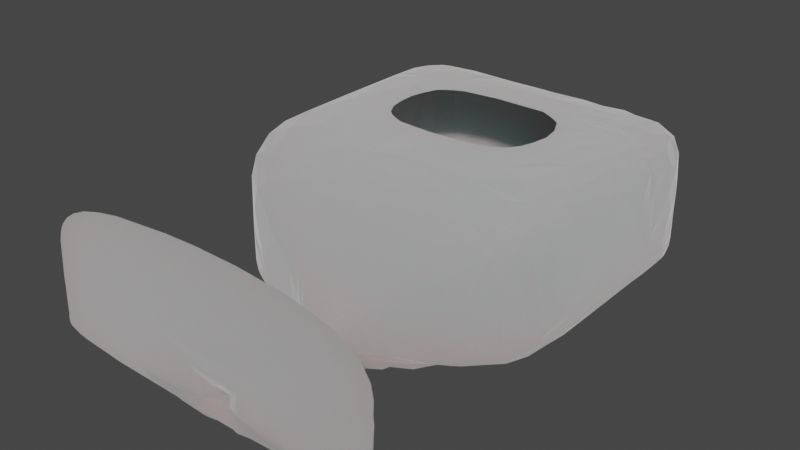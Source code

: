 # Source: dragon_cave.blend  (saved by Blender 3.6.11; exported with 4.5.12 LTS)
import bpy
from mathutils import Matrix  # noqa: F401  (used for matrix-valued properties, if any)

bpy.ops.wm.read_factory_settings(use_empty=True)
scene = bpy.context.scene
scene.name = 'Scene'

# ---- collections
col_collection = bpy.data.collections.new('Collection'); scene.collection.children.link(col_collection)

# ---- materials (node trees are filled in below, after node groups)
mat_material = bpy.data.materials.new('Material')
mat_material.alpha_threshold = 0.0
mat_material.use_transparent_shadow = False
mat_material.roughness = 0.5
mat_material.line_color = (0.0, 0.0, 0.0, 1.0)

# ---- node groups
ng_geometry_nodes = bpy.data.node_groups.new('Geometry Nodes', 'GeometryNodeTree')
_s = ng_geometry_nodes.interface.new_socket(name='Geometry', in_out='OUTPUT', socket_type='NodeSocketGeometry')
_s = ng_geometry_nodes.interface.new_socket(name='Geometry', in_out='INPUT', socket_type='NodeSocketGeometry')
ng_geometry_nodes.is_modifier = True
_N = ng_geometry_nodes.nodes; _L = ng_geometry_nodes.links
n0 = _N.new('NodeGroupOutput'); n0.name = 'Group Output'; n0.location = (200, 0)
n1 = _N.new('NodeGroupInput'); n1.name = 'Group Input'; n1.location = (-765, 65)
n2 = _N.new('GeometryNodeSetPosition'); n2.name = 'Set Position'; n2.location = (-202, 142)
n3 = _N.new('ShaderNodeCombineXYZ'); n3.name = 'Combine XYZ'; n3.location = (-515, -61)
n4 = _N.new('ShaderNodeTexNoise'); n4.name = 'Noise Texture'; n4.location = (-1126, -77)
n4.inputs[2].default_value = 13.5
_L.new(n2.outputs[0], n0.inputs[0])
_L.new(n1.outputs[0], n2.inputs[0])
_L.new(n3.outputs[0], n2.inputs[3])
_L.new(n4.outputs[1], n3.inputs[0])
_L.new(n4.outputs[1], n3.inputs[2])
n0.is_active_output = True

# ---- material node trees
mat_material.use_nodes = True; mat_material.node_tree.nodes.clear()
_N = mat_material.node_tree.nodes; _L = mat_material.node_tree.links
n0 = _N.new('ShaderNodeOutputMaterial'); n0.name = 'Material Output'; n0.location = (300, 300)
n1 = _N.new('ShaderNodeBsdfPrincipled'); n1.name = 'Principled BSDF'; n1.location = (10, 300)
n1.distribution = 'GGX'
n1.subsurface_method = 'RANDOM_WALK_SKIN'
n1.inputs[2].default_value = 1.0
n1.inputs[3].default_value = 314.4
n1.inputs[8].default_value = 1.0
n1.inputs[9].default_value = (5.0, 44.9, 45.2)
n1.inputs[10].default_value = 1.0
n1.inputs[12].default_value = 0.7172
n1.inputs[13].default_value = 0.0
n1.inputs[14].default_value = (0.9, 0.9, 0.9, 1.0)
n1.inputs[15].default_value = 1.0
n1.inputs[16].default_value = 0.4897
n1.inputs[18].default_value = 0.8552
n1.inputs[19].default_value = 0.25
n1.inputs[20].default_value = 1.0
n1.inputs[24].default_value = 0.2
n1.inputs[27].default_value = (0.0, 0.0, 0.0, 1.0)
_L.new(n1.outputs[0], n0.inputs[0])
n0.is_active_output = True

# ---- world
world_world = bpy.data.worlds.new('World'); scene.world = world_world
world_world.use_nodes = True; world_world.node_tree.nodes.clear()
_N = world_world.node_tree.nodes; _L = world_world.node_tree.links
n0 = _N.new('ShaderNodeOutputWorld'); n0.name = 'World Output'; n0.location = (300, 300)
n1 = _N.new('ShaderNodeBackground'); n1.name = 'Background'; n1.location = (10, 300)
n1.inputs[0].default_value = (0.05088, 0.05088, 0.05088, 1.0)
_L.new(n1.outputs[0], n0.inputs[0])
n0.is_active_output = True
world_world.color = (0.05088, 0.05088, 0.05088)
world_world.use_sun_shadow = False
world_world.sun_shadow_jitter_overblur = 0.0

# ---- meshes
me_cube = bpy.data.meshes.new('Cube')
me_cube.from_pydata([(1.022, 1.0, 1.0), (1.0, 1.0, -1.0), (2.906, -1.0, 3.186), (3.006, -1.0, -0.9335), (-1.0, 1.0, 1.0), (-1.0, 1.0, -1.0), (-2.973, -1.0, 3.186), (-2.973, -1.0, -0.9335), (1.0, 8.0, -1.0), (-1.0, 8.0, -1.0), (1.0, 8.0, 1.0), (-1.0, 8.0, 1.0), (1.536, 16.63, -1.536), (-1.536, 16.63, -1.536), (1.536, 16.63, 1.536), (-1.536, 16.63, 1.536), (2.924, 19.47, -0.9888), (-2.924, 19.47, -0.9888), (2.924, 19.47, 2.924), (-2.924, 19.47, 2.924), (5.93, 22.26, -0.9718), (-5.93, 22.26, -0.9718), (5.93, 22.26, 5.93), (-5.93, 22.26, 5.93), (11.25, 24.8, -0.9807), (-11.25, 24.8, -0.9807), (11.25, 24.8, 9.028), (-11.25, 24.8, 9.028), (31.03, 30.74, -0.9807), (-31.03, 30.74, -0.9807), (31.03, 30.74, 26.62), (-31.03, 30.74, 26.62), (31.03, 71.15, -0.9807), (-31.03, 71.15, -0.9807), (31.03, 71.15, 26.62), (-31.03, 71.15, 26.62), (31.03, 71.15, -0.9807), (-31.03, 71.15, -0.9807), (31.03, 71.15, 26.62), (-31.03, 71.15, 26.62), (31.03, 88.24, -0.9807), (-31.03, 88.24, -0.9807), (31.03, 88.24, 26.62), (-31.03, 88.24, 26.62), (31.03, 50.94, 26.62), (-31.03, 50.94, 26.62), (31.03, 50.94, -0.9807), (-31.03, 50.94, -0.9807), (0.0, 1.0, -1.0), (0.0, 8.0, -1.0), (0.0, 8.0, 1.0), (0.0, 16.63, -1.536), (0.0, 16.63, 1.536), (0.0, 19.47, -0.9888), (0.0, 19.47, 2.924), (0.0, 22.26, -0.9718), (0.0, 22.26, 5.93), (0.0, 24.8, -0.9807), (0.0, 24.8, 9.028), (0.0, 30.74, -0.9807), (0.0, 30.74, 26.62), (0.0, 71.15, -0.9807), (0.0, 71.15, 26.62), (0.0, 71.15, -0.9807), (0.0, 71.15, 26.62), (0.0, 88.24, -0.9807), (0.0, 88.24, 26.62), (0.0, 50.94, -0.9807), (0.0, 50.94, 26.62), (0.5, 8.0, 1.0), (0.7679, 16.63, 1.536), (1.462, 19.47, 2.924), (2.965, 22.26, 5.93), (5.627, 24.8, 9.028), (15.51, 30.74, 26.62), (15.51, 71.15, 26.62), (15.51, 71.15, 26.62), (15.51, 88.24, 26.62), (15.51, 50.94, -0.9807), (0.5, 1.0, -1.0), (0.5, 8.0, -1.0), (0.7679, 16.63, -1.536), (1.462, 19.47, -0.9888), (2.965, 22.26, -0.9718), (5.627, 24.8, -0.9807), (15.51, 30.74, -0.9807), (15.51, 71.15, -0.9807), (15.51, 71.15, -0.9807), (15.51, 88.24, -0.9807), (15.51, 50.94, 26.62), (-0.5, 1.0, -1.0), (-0.5, 8.0, -1.0), (-0.7679, 16.63, -1.536), (-1.462, 19.47, -0.9888), (-2.965, 22.26, -0.9718), (-5.627, 24.8, -0.9807), (-15.51, 30.74, -0.9807), (-15.51, 71.15, -0.9807), (-15.51, 71.15, -0.9807), (-15.51, 88.24, -0.9807), (-15.51, 50.94, 26.62), (-0.5, 8.0, 1.0), (-0.7679, 16.63, 1.536), (-1.462, 19.47, 2.924), (-2.965, 22.26, 5.93), (-5.627, 24.8, 9.028), (-15.51, 30.74, 26.62), (-15.51, 71.15, 26.62), (-15.51, 71.15, 26.62), (-15.51, 88.24, 26.62), (-15.51, 50.94, -0.9807), (-36.01, -0.8801, -3.079), (-33.96, -0.8801, 26.43), (31.7, -0.8801, 26.43), (30.47, -0.8801, -3.079), (1.011, 1.0, 0.0), (-2.973, -1.0, 1.126), (2.956, -1.0, 1.126), (-1.0, 1.0, 0.0), (1.0, 8.0, 0.0), (-1.0, 8.0, 0.0), (1.536, 16.63, 0.0), (-1.536, 16.63, 0.0), (2.924, 19.47, 0.9674), (-2.924, 19.47, 0.9674), (5.93, 22.26, 2.479), (-5.93, 22.26, 2.479), (11.25, 24.8, 4.024), (-11.25, 24.8, 4.024), (31.03, 30.74, 12.82), (-31.03, 30.74, 12.82), (31.03, 71.15, 12.82), (-31.03, 71.15, 12.82), (31.03, 71.15, 12.82), (-31.03, 71.15, 12.82), (31.03, 88.24, 12.82), (-31.03, 88.24, 12.82), (-31.03, 50.94, 12.82), (31.03, 50.94, 12.82), (0.0, 88.24, 12.82), (15.51, 88.24, 12.82), (-15.51, 88.24, 12.82), (-34.98, -0.8801, 11.68), (31.08, -0.8801, 11.68), (1.005, 1.0, -3.906), (2.981, -1.0, -3.31), (-1.0, 1.0, -3.906), (1.0, 8.0, -3.906), (-1.0, 8.0, -3.906), (1.536, 16.63, -4.174), (-1.536, 16.63, -4.174), (2.924, 19.47, -3.417), (-2.924, 19.47, -3.417), (5.93, 22.26, -2.652), (-5.93, 22.26, -2.652), (11.25, 24.8, -1.885), (-11.25, 24.8, -1.885), (31.03, 30.74, 2.512), (-31.03, 30.74, 2.512), (31.03, 71.15, 2.512), (-31.03, 71.15, 2.512), (31.03, 71.15, 2.512), (-31.03, 71.15, 2.512), (31.03, 88.24, 2.512), (-31.03, 88.24, 2.512), (-31.03, 50.94, 2.512), (0.0, 88.24, 2.512), (15.51, 88.24, 2.512), (-15.51, 88.24, 2.512), (30.77, -0.8801, 0.8928), (-2.973, -1.0, -3.31), (31.03, 50.94, 2.512), (-35.5, -0.8801, 0.8928), (-2.973, -1.0, -5.245), (31.03, 50.94, 3.512), (-35.24, -0.8801, 2.132), (1.008, 1.0, -6.106), (2.969, -1.0, -5.245), (-1.0, 1.0, -6.106), (1.0, 8.0, -6.106), (-1.0, 8.0, -6.106), (1.536, 16.63, -6.24), (-1.536, 16.63, -6.24), (2.924, 19.47, -5.378), (-2.924, 19.47, -5.378), (5.93, 22.26, -4.24), (-5.93, 22.26, -4.24), (11.25, 24.8, -3.083), (-11.25, 24.8, -3.083), (31.03, 30.74, 3.512), (-31.03, 30.74, 3.512), (31.03, 71.15, 3.512), (-31.03, 71.15, 3.512), (31.03, 71.15, 3.512), (-31.03, 71.15, 3.512), (31.03, 88.24, 3.512), (-31.03, 88.24, 3.512), (-31.03, 50.94, 3.512), (0.0, 88.24, 3.512), (15.51, 88.24, 3.512), (-15.51, 88.24, 3.512), (30.93, -0.8801, 2.132)], [], [(116, 118, 4, 6), (79, 3, 1), (115, 117, 2, 0), (118, 120, 11, 4), (120, 122, 15, 11), (90, 91, 9, 5), (0, 69, 10), (144, 147, 8, 1), (70, 71, 18, 14), (91, 92, 13, 9), (69, 70, 14, 10), (147, 149, 12, 8), (124, 126, 23, 19), (149, 151, 16, 12), (122, 124, 19, 15), (92, 93, 17, 13), (72, 73, 26, 22), (93, 94, 21, 17), (71, 72, 22, 18), (151, 153, 20, 16), (128, 130, 31, 27), (153, 155, 24, 20), (126, 128, 27, 23), (94, 95, 25, 21), (89, 75, 34, 44), (95, 96, 29, 25), (73, 74, 30, 26), (155, 157, 28, 24), (132, 134, 39, 35), (171, 159, 32, 46), (137, 132, 35, 45), (110, 97, 33, 47), (98, 99, 41, 37), (97, 98, 37, 33), (75, 76, 38, 34), (159, 161, 36, 32), (140, 135, 42, 77), (76, 77, 42, 38), (161, 163, 40, 36), (134, 136, 43, 39), (96, 110, 47, 29), (130, 137, 45, 31), (157, 171, 46, 28), (74, 89, 44, 30), (106, 100, 68, 60), (85, 78, 67, 59), (108, 109, 66, 64), (141, 139, 66, 109), (107, 108, 64, 62), (86, 87, 63, 61), (87, 88, 65, 63), (78, 86, 61, 67), (105, 106, 60, 58), (84, 85, 59, 57), (83, 84, 57, 55), (103, 104, 56, 54), (82, 83, 55, 53), (104, 105, 58, 56), (81, 82, 53, 51), (101, 102, 52, 50), (80, 81, 51, 49), (102, 103, 54, 52), (4, 101, 50, 0), (79, 80, 49, 48), (90, 7, 3, 48), (1, 8, 80, 79), (8, 12, 81, 80), (12, 16, 82, 81), (16, 20, 83, 82), (20, 24, 84, 83), (24, 28, 85, 84), (46, 32, 86, 78), (36, 40, 88, 87), (32, 36, 87, 86), (28, 46, 78, 85), (60, 68, 89, 74), (64, 66, 77, 76), (139, 140, 77, 66), (62, 64, 76, 75), (58, 60, 74, 73), (54, 56, 72, 71), (56, 58, 73, 72), (50, 52, 70, 69), (52, 54, 71, 70), (0, 50, 69), (48, 3, 79), (5, 7, 90), (4, 11, 101), (15, 19, 103, 102), (11, 15, 102, 101), (23, 27, 105, 104), (19, 23, 104, 103), (45, 35, 107, 100), (27, 31, 106, 105), (35, 39, 108, 107), (136, 141, 109, 43), (39, 43, 109, 108), (31, 45, 100, 106), (59, 67, 110, 96), (61, 63, 98, 97), (63, 65, 99, 98), (67, 61, 97, 110), (57, 59, 96, 95), (55, 57, 95, 94), (53, 55, 94, 93), (51, 53, 93, 92), (49, 51, 92, 91), (48, 49, 91, 90), (7, 111, 114, 3), (0, 2, 6, 4), (170, 172, 111, 7), (2, 113, 112, 6), (117, 143, 113, 2), (177, 201, 143, 117), (6, 112, 142, 116), (196, 200, 141, 136), (198, 199, 140, 139), (200, 198, 139, 141), (30, 44, 138, 129), (190, 197, 137, 130), (194, 196, 136, 134), (38, 42, 135, 133), (199, 195, 135, 140), (34, 38, 133, 131), (197, 192, 132, 137), (44, 34, 131, 138), (192, 194, 134, 132), (26, 30, 129, 127), (186, 188, 128, 126), (22, 26, 127, 125), (188, 190, 130, 128), (18, 22, 125, 123), (182, 184, 124, 122), (14, 18, 123, 121), (184, 186, 126, 124), (10, 14, 121, 119), (0, 10, 119, 115), (180, 182, 122, 120), (178, 180, 120, 118), (176, 177, 117, 115), (173, 178, 118, 116), (7, 5, 146, 170), (1, 3, 145, 144), (5, 9, 148, 146), (9, 13, 150, 148), (17, 21, 154, 152), (13, 17, 152, 150), (25, 29, 158, 156), (21, 25, 156, 154), (33, 37, 162, 160), (47, 33, 160, 165), (88, 40, 163, 167), (37, 41, 164, 162), (29, 47, 165, 158), (99, 65, 166, 168), (65, 88, 167, 166), (41, 99, 168, 164), (3, 114, 169, 145), (173, 175, 172, 170), (189, 174, 171, 157), (193, 195, 163, 161), (191, 193, 161, 159), (174, 191, 159, 171), (187, 189, 157, 155), (185, 187, 155, 153), (183, 185, 153, 151), (181, 183, 151, 149), (179, 181, 149, 147), (176, 179, 147, 144), (115, 119, 179, 176), (119, 121, 181, 179), (121, 123, 183, 181), (123, 125, 185, 183), (125, 127, 187, 185), (127, 129, 189, 187), (138, 131, 191, 174), (131, 133, 193, 191), (133, 135, 195, 193), (129, 138, 174, 189), (116, 142, 175, 173), (170, 146, 178, 173), (144, 145, 177, 176), (146, 148, 180, 178), (148, 150, 182, 180), (152, 154, 186, 184), (150, 152, 184, 182), (156, 158, 190, 188), (154, 156, 188, 186), (160, 162, 194, 192), (165, 160, 192, 197), (167, 163, 195, 199), (162, 164, 196, 194), (158, 165, 197, 190), (168, 166, 198, 200), (166, 167, 199, 198), (164, 168, 200, 196), (145, 169, 201, 177)])
_uv = me_cube.uv_layers.new(name='UVMap')
_uv.uv.foreach_set('vector', [0.5, 0.0, 0.5, 0.25, 0.625, 0.25, 0.625, 0.0, 0.3125, 0.5, 0.3125, 0.75, 0.375, 0.5, 0.5, 0.5, 0.5, 0.75, 0.625, 0.75, 0.625, 0.5, 0.5, 0.25, 0.5, 0.25, 0.625, 0.25, 0.625, 0.25, 0.5, 0.25, 0.5, 0.25, 0.625, 0.25, 0.625, 0.25, 0.1875, 0.5, 0.1875, 0.5, 0.125, 0.5, 0.125, 0.5, 0.625, 0.5, 0.6875, 0.5, 0.625, 0.5, 0.4375, 0.5, 0.4375, 0.5, 0.375, 0.5, 0.375, 0.5, 0.6875, 0.5, 0.6875, 0.5, 0.625, 0.5, 0.625, 0.5, 0.1875, 0.5, 0.1875, 0.5, 0.125, 0.5, 0.125, 0.5, 0.6875, 0.5, 0.6875, 0.5, 0.625, 0.5, 0.625, 0.5, 0.4375, 0.5, 0.4375, 0.5, 0.375, 0.5, 0.375, 0.5, 0.5, 0.25, 0.5, 0.25, 0.625, 0.25, 0.625, 0.25, 0.4375, 0.5, 0.4375, 0.5, 0.375, 0.5, 0.375, 0.5, 0.5, 0.25, 0.5, 0.25, 0.625, 0.25, 0.625, 0.25, 0.1875, 0.5, 0.1875, 0.5, 0.125, 0.5, 0.125, 0.5, 0.6875, 0.5, 0.6875, 0.5, 0.625, 0.5, 0.625, 0.5, 0.1875, 0.5, 0.1875, 0.5, 0.125, 0.5, 0.125, 0.5, 0.6875, 0.5, 0.6875, 0.5, 0.625, 0.5, 0.625, 0.5, 0.4375, 0.5, 0.4375, 0.5, 0.375, 0.5, 0.375, 0.5, 0.5, 0.25, 0.5, 0.25, 0.625, 0.25, 0.625, 0.25, 0.4375, 0.5, 0.4375, 0.5, 0.375, 0.5, 0.375, 0.5, 0.5, 0.25, 0.5, 0.25, 0.625, 0.25, 0.625, 0.25, 0.1875, 0.5, 0.1875, 0.5, 0.125, 0.5, 0.125, 0.5, 0.6875, 0.5, 0.6875, 0.5, 0.625, 0.5, 0.625, 0.5, 0.1875, 0.5, 0.1875, 0.5, 0.125, 0.5, 0.125, 0.5, 0.6875, 0.5, 0.6875, 0.5, 0.625, 0.5, 0.625, 0.5, 0.4375, 0.5, 0.4375, 0.5, 0.375, 0.5, 0.375, 0.5, 0.5, 0.25, 0.5, 0.25, 0.625, 0.25, 0.625, 0.25, 0.4375, 0.5, 0.4375, 0.5, 0.375, 0.5, 0.375, 0.5, 0.5, 0.25, 0.5, 0.25, 0.625, 0.25, 0.625, 0.25, 0.1875, 0.5, 0.1875, 0.5, 0.125, 0.5, 0.125, 0.5, 0.1875, 0.5, 0.1875, 0.5, 0.125, 0.5, 0.125, 0.5, 0.1875, 0.5, 0.1875, 0.5, 0.125, 0.5, 0.125, 0.5, 0.6875, 0.5, 0.6875, 0.5, 0.625, 0.5, 0.625, 0.5, 0.4375, 0.5, 0.4375, 0.5, 0.375, 0.5, 0.375, 0.5, 0.5, 0.4375, 0.5, 0.5, 0.625, 0.5, 0.625, 0.4375, 0.6875, 0.5, 0.6875, 0.5, 0.625, 0.5, 0.625, 0.5, 0.4375, 0.5, 0.4375, 0.5, 0.375, 0.5, 0.375, 0.5, 0.5, 0.25, 0.5, 0.25, 0.625, 0.25, 0.625, 0.25, 0.1875, 0.5, 0.1875, 0.5, 0.125, 0.5, 0.125, 0.5, 0.5, 0.25, 0.5, 0.25, 0.625, 0.25, 0.625, 0.25, 0.4375, 0.5, 0.4375, 0.5, 0.375, 0.5, 0.375, 0.5, 0.6875, 0.5, 0.6875, 0.5, 0.625, 0.5, 0.625, 0.5, 0.8125, 0.5, 0.8125, 0.5, 0.75, 0.5, 0.75, 0.5, 0.3125, 0.5, 0.3125, 0.5, 0.25, 0.5, 0.25, 0.5, 0.8125, 0.5, 0.8125, 0.5, 0.75, 0.5, 0.75, 0.5, 0.5, 0.3125, 0.5, 0.375, 0.625, 0.375, 0.625, 0.3125, 0.8125, 0.5, 0.8125, 0.5, 0.75, 0.5, 0.75, 0.5, 0.3125, 0.5, 0.3125, 0.5, 0.25, 0.5, 0.25, 0.5, 0.3125, 0.5, 0.3125, 0.5, 0.25, 0.5, 0.25, 0.5, 0.3125, 0.5, 0.3125, 0.5, 0.25, 0.5, 0.25, 0.5, 0.8125, 0.5, 0.8125, 0.5, 0.75, 0.5, 0.75, 0.5, 0.3125, 0.5, 0.3125, 0.5, 0.25, 0.5, 0.25, 0.5, 0.3125, 0.5, 0.3125, 0.5, 0.25, 0.5, 0.25, 0.5, 0.8125, 0.5, 0.8125, 0.5, 0.75, 0.5, 0.75, 0.5, 0.3125, 0.5, 0.3125, 0.5, 0.25, 0.5, 0.25, 0.5, 0.8125, 0.5, 0.8125, 0.5, 0.75, 0.5, 0.75, 0.5, 0.3125, 0.5, 0.3125, 0.5, 0.25, 0.5, 0.25, 0.5, 0.8125, 0.5, 0.8125, 0.5, 0.75, 0.5, 0.75, 0.5, 0.3125, 0.5, 0.3125, 0.5, 0.25, 0.5, 0.25, 0.5, 0.8125, 0.5, 0.8125, 0.5, 0.75, 0.5, 0.75, 0.5, 0.8125, 0.5, 0.8125, 0.5, 0.75, 0.5, 0.75, 0.5, 0.3125, 0.5, 0.3125, 0.5, 0.25, 0.5, 0.25, 0.5, 0.1875, 0.5, 0.1875, 0.75, 0.25, 0.75, 0.25, 0.5, 0.375, 0.5, 0.375, 0.5, 0.3125, 0.5, 0.3125, 0.5, 0.375, 0.5, 0.375, 0.5, 0.3125, 0.5, 0.3125, 0.5, 0.375, 0.5, 0.375, 0.5, 0.3125, 0.5, 0.3125, 0.5, 0.375, 0.5, 0.375, 0.5, 0.3125, 0.5, 0.3125, 0.5, 0.375, 0.5, 0.375, 0.5, 0.3125, 0.5, 0.3125, 0.5, 0.375, 0.5, 0.375, 0.5, 0.3125, 0.5, 0.3125, 0.5, 0.375, 0.5, 0.375, 0.5, 0.3125, 0.5, 0.3125, 0.5, 0.375, 0.5, 0.375, 0.5, 0.3125, 0.5, 0.3125, 0.5, 0.375, 0.5, 0.375, 0.5, 0.3125, 0.5, 0.3125, 0.5, 0.375, 0.5, 0.375, 0.5, 0.3125, 0.5, 0.3125, 0.5, 0.75, 0.5, 0.75, 0.5, 0.6875, 0.5, 0.6875, 0.5, 0.75, 0.5, 0.75, 0.5, 0.6875, 0.5, 0.6875, 0.5, 0.5, 0.375, 0.5, 0.4375, 0.625, 0.4375, 0.625, 0.375, 0.75, 0.5, 0.75, 0.5, 0.6875, 0.5, 0.6875, 0.5, 0.75, 0.5, 0.75, 0.5, 0.6875, 0.5, 0.6875, 0.5, 0.75, 0.5, 0.75, 0.5, 0.6875, 0.5, 0.6875, 0.5, 0.75, 0.5, 0.75, 0.5, 0.6875, 0.5, 0.6875, 0.5, 0.75, 0.5, 0.75, 0.5, 0.6875, 0.5, 0.6875, 0.5, 0.75, 0.5, 0.75, 0.5, 0.6875, 0.5, 0.6875, 0.5, 0.6875, 0.5, 0.75, 0.5, 0.6875, 0.5, 0.25, 0.5, 0.25, 0.75, 0.3125, 0.5, 0.125, 0.5, 0.125, 0.75, 0.1875, 0.5, 0.8125, 0.5, 0.875, 0.5, 0.8125, 0.5, 0.875, 0.5, 0.875, 0.5, 0.8125, 0.5, 0.8125, 0.5, 0.875, 0.5, 0.875, 0.5, 0.8125, 0.5, 0.8125, 0.5, 0.875, 0.5, 0.875, 0.5, 0.8125, 0.5, 0.8125, 0.5, 0.875, 0.5, 0.875, 0.5, 0.8125, 0.5, 0.8125, 0.5, 0.875, 0.5, 0.875, 0.5, 0.8125, 0.5, 0.8125, 0.5, 0.875, 0.5, 0.875, 0.5, 0.8125, 0.5, 0.8125, 0.5, 0.875, 0.5, 0.875, 0.5, 0.8125, 0.5, 0.8125, 0.5, 0.5, 0.25, 0.5, 0.3125, 0.625, 0.3125, 0.625, 0.25, 0.875, 0.5, 0.875, 0.5, 0.8125, 0.5, 0.8125, 0.5, 0.875, 0.5, 0.875, 0.5, 0.8125, 0.5, 0.8125, 0.5, 0.25, 0.5, 0.25, 0.5, 0.1875, 0.5, 0.1875, 0.5, 0.25, 0.5, 0.25, 0.5, 0.1875, 0.5, 0.1875, 0.5, 0.25, 0.5, 0.25, 0.5, 0.1875, 0.5, 0.1875, 0.5, 0.25, 0.5, 0.25, 0.5, 0.1875, 0.5, 0.1875, 0.5, 0.25, 0.5, 0.25, 0.5, 0.1875, 0.5, 0.1875, 0.5, 0.25, 0.5, 0.25, 0.5, 0.1875, 0.5, 0.1875, 0.5, 0.25, 0.5, 0.25, 0.5, 0.1875, 0.5, 0.1875, 0.5, 0.25, 0.5, 0.25, 0.5, 0.1875, 0.5, 0.1875, 0.5, 0.25, 0.5, 0.25, 0.5, 0.1875, 0.5, 0.1875, 0.5, 0.25, 0.5, 0.25, 0.5, 0.1875, 0.5, 0.1875, 0.5, 0.1875, 0.75, 0.1875, 0.75, 0.25, 0.75, 0.25, 0.75, 0.75, 0.5, 0.75, 0.75, 0.8125, 0.75, 0.8125, 0.5, 0.4375, 0.0, 0.4375, 0.0, 0.375, 0.0, 0.375, 0.0, 0.75, 0.75, 0.75, 0.75, 0.8125, 0.75, 0.8125, 0.75, 0.5, 0.75, 0.5, 0.75, 0.625, 0.75, 0.625, 0.75, 0.4688, 0.75, 0.4688, 0.75, 0.5, 0.75, 0.5, 0.75, 0.625, 0.0, 0.625, 0.0, 0.5, 0.0, 0.5, 0.0, 0.4688, 0.25, 0.4688, 0.3125, 0.5, 0.3125, 0.5, 0.25, 0.4688, 0.375, 0.4688, 0.4375, 0.5, 0.4375, 0.5, 0.375, 0.4688, 0.3125, 0.4688, 0.375, 0.5, 0.375, 0.5, 0.3125, 0.625, 0.5, 0.625, 0.5, 0.5, 0.5, 0.5, 0.5, 0.4688, 0.25, 0.4688, 0.25, 0.5, 0.25, 0.5, 0.25, 0.4688, 0.25, 0.4688, 0.25, 0.5, 0.25, 0.5, 0.25, 0.625, 0.5, 0.625, 0.5, 0.5, 0.5, 0.5, 0.5, 0.4688, 0.4375, 0.4688, 0.5, 0.5, 0.5, 0.5, 0.4375, 0.625, 0.5, 0.625, 0.5, 0.5, 0.5, 0.5, 0.5, 0.4688, 0.25, 0.4688, 0.25, 0.5, 0.25, 0.5, 0.25, 0.625, 0.5, 0.625, 0.5, 0.5, 0.5, 0.5, 0.5, 0.4688, 0.25, 0.4688, 0.25, 0.5, 0.25, 0.5, 0.25, 0.625, 0.5, 0.625, 0.5, 0.5, 0.5, 0.5, 0.5, 0.4688, 0.25, 0.4688, 0.25, 0.5, 0.25, 0.5, 0.25, 0.625, 0.5, 0.625, 0.5, 0.5, 0.5, 0.5, 0.5, 0.4688, 0.25, 0.4688, 0.25, 0.5, 0.25, 0.5, 0.25, 0.625, 0.5, 0.625, 0.5, 0.5, 0.5, 0.5, 0.5, 0.4688, 0.25, 0.4688, 0.25, 0.5, 0.25, 0.5, 0.25, 0.625, 0.5, 0.625, 0.5, 0.5, 0.5, 0.5, 0.5, 0.4688, 0.25, 0.4688, 0.25, 0.5, 0.25, 0.5, 0.25, 0.625, 0.5, 0.625, 0.5, 0.5, 0.5, 0.5, 0.5, 0.625, 0.5, 0.625, 0.5, 0.5, 0.5, 0.5, 0.5, 0.4688, 0.25, 0.4688, 0.25, 0.5, 0.25, 0.5, 0.25, 0.4688, 0.25, 0.4688, 0.25, 0.5, 0.25, 0.5, 0.25, 0.4688, 0.5, 0.4688, 0.75, 0.5, 0.75, 0.5, 0.5, 0.4687, 0.0, 0.4688, 0.25, 0.5, 0.25, 0.5, 0.0, 0.375, 0.0, 0.375, 0.25, 0.4375, 0.25, 0.4375, 0.0, 0.375, 0.5, 0.375, 0.75, 0.4375, 0.75, 0.4375, 0.5, 0.375, 0.25, 0.375, 0.25, 0.4375, 0.25, 0.4375, 0.25, 0.375, 0.25, 0.375, 0.25, 0.4375, 0.25, 0.4375, 0.25, 0.375, 0.25, 0.375, 0.25, 0.4375, 0.25, 0.4375, 0.25, 0.375, 0.25, 0.375, 0.25, 0.4375, 0.25, 0.4375, 0.25, 0.375, 0.25, 0.375, 0.25, 0.4375, 0.25, 0.4375, 0.25, 0.375, 0.25, 0.375, 0.25, 0.4375, 0.25, 0.4375, 0.25, 0.375, 0.25, 0.375, 0.25, 0.4375, 0.25, 0.4375, 0.25, 0.375, 0.25, 0.375, 0.25, 0.4375, 0.25, 0.4375, 0.25, 0.375, 0.4375, 0.375, 0.5, 0.4375, 0.5, 0.4375, 0.4375, 0.375, 0.25, 0.375, 0.25, 0.4375, 0.25, 0.4375, 0.25, 0.375, 0.25, 0.375, 0.25, 0.4375, 0.25, 0.4375, 0.25, 0.375, 0.3125, 0.375, 0.375, 0.4375, 0.375, 0.4375, 0.3125, 0.375, 0.375, 0.375, 0.4375, 0.4375, 0.4375, 0.4375, 0.375, 0.375, 0.25, 0.375, 0.3125, 0.4375, 0.3125, 0.4375, 0.25, 0.375, 0.75, 0.375, 0.75, 0.4375, 0.75, 0.4375, 0.75, 0.4687, 0.0, 0.4687, 0.0, 0.4375, 0.0, 0.4375, 0.0, 0.4688, 0.5, 0.4688, 0.5, 0.4375, 0.5, 0.4375, 0.5, 0.4688, 0.5, 0.4688, 0.5, 0.4375, 0.5, 0.4375, 0.5, 0.4688, 0.5, 0.4688, 0.5, 0.4375, 0.5, 0.4375, 0.5, 0.4688, 0.5, 0.4688, 0.5, 0.4375, 0.5, 0.4375, 0.5, 0.4688, 0.5, 0.4688, 0.5, 0.4375, 0.5, 0.4375, 0.5, 0.4687, 0.5, 0.4688, 0.5, 0.4375, 0.5, 0.4375, 0.5, 0.4688, 0.5, 0.4687, 0.5, 0.4375, 0.5, 0.4375, 0.5, 0.4687, 0.5, 0.4688, 0.5, 0.4375, 0.5, 0.4375, 0.5, 0.4688, 0.5, 0.4687, 0.5, 0.4375, 0.5, 0.4375, 0.5, 0.4688, 0.5, 0.4688, 0.5, 0.4375, 0.5, 0.4375, 0.5, 0.5, 0.5, 0.5, 0.5, 0.4688, 0.5, 0.4688, 0.5, 0.5, 0.5, 0.5, 0.5, 0.4687, 0.5, 0.4688, 0.5, 0.5, 0.5, 0.5, 0.5, 0.4688, 0.5, 0.4687, 0.5, 0.5, 0.5, 0.5, 0.5, 0.4687, 0.5, 0.4688, 0.5, 0.5, 0.5, 0.5, 0.5, 0.4688, 0.5, 0.4687, 0.5, 0.5, 0.5, 0.5, 0.5, 0.4688, 0.5, 0.4688, 0.5, 0.5, 0.5, 0.5, 0.5, 0.4688, 0.5, 0.4688, 0.5, 0.5, 0.5, 0.5, 0.5, 0.4688, 0.5, 0.4688, 0.5, 0.5, 0.5, 0.5, 0.5, 0.4688, 0.5, 0.4688, 0.5, 0.5, 0.5, 0.5, 0.5, 0.4688, 0.5, 0.4688, 0.5, 0.5, 0.0, 0.5, 0.0, 0.4687, 0.0, 0.4687, 0.0, 0.4375, 0.0, 0.4375, 0.25, 0.4688, 0.25, 0.4687, 0.0, 0.4375, 0.5, 0.4375, 0.75, 0.4688, 0.75, 0.4688, 0.5, 0.4375, 0.25, 0.4375, 0.25, 0.4688, 0.25, 0.4688, 0.25, 0.4375, 0.25, 0.4375, 0.25, 0.4688, 0.25, 0.4688, 0.25, 0.4375, 0.25, 0.4375, 0.25, 0.4688, 0.25, 0.4688, 0.25, 0.4375, 0.25, 0.4375, 0.25, 0.4688, 0.25, 0.4688, 0.25, 0.4375, 0.25, 0.4375, 0.25, 0.4688, 0.25, 0.4688, 0.25, 0.4375, 0.25, 0.4375, 0.25, 0.4688, 0.25, 0.4688, 0.25, 0.4375, 0.25, 0.4375, 0.25, 0.4688, 0.25, 0.4688, 0.25, 0.4375, 0.25, 0.4375, 0.25, 0.4688, 0.25, 0.4688, 0.25, 0.4375, 0.4375, 0.4375, 0.5, 0.4688, 0.5, 0.4688, 0.4375, 0.4375, 0.25, 0.4375, 0.25, 0.4688, 0.25, 0.4688, 0.25, 0.4375, 0.25, 0.4375, 0.25, 0.4688, 0.25, 0.4688, 0.25, 0.4375, 0.3125, 0.4375, 0.375, 0.4688, 0.375, 0.4688, 0.3125, 0.4375, 0.375, 0.4375, 0.4375, 0.4688, 0.4375, 0.4688, 0.375, 0.4375, 0.25, 0.4375, 0.3125, 0.4688, 0.3125, 0.4688, 0.25, 0.4375, 0.75, 0.4375, 0.75, 0.4688, 0.75, 0.4688, 0.75])
me_cube.materials.append(mat_material)
me_cube.use_mirror_vertex_groups = False
me_cube.update()

# ---- objects
ob_cube = bpy.data.objects.new('Cube', me_cube)

# ---- transforms, parenting, visibility, modifiers, constraints
ob_cube.location = (0.0, 0.0, 1.001)
ob_cube.lock_rotations_4d = False
ob_cube.empty_display_type = 'ARROWS'
ob_cube.lineart.crease_threshold = 0.0
_m = ob_cube.modifiers.new('Subdivision', 'SUBSURF')
_m.quality = 6
_m.levels = 3
_m.render_levels = 3
_m = ob_cube.modifiers.new('Displace', 'DISPLACE')
_m = ob_cube.modifiers.new('GeometryNodes', 'NODES')
_m.node_group = ng_geometry_nodes
_m = ob_cube.modifiers.new('Decimate', 'DECIMATE')
_m.ratio = 0.08

# ---- collection membership
col_collection.objects.link(ob_cube)

# ---- scene / render settings (as saved in the file)
scene.frame_start = 1; scene.frame_end = 250; scene.frame_set(1)
scene.render.engine = 'BLENDER_EEVEE_NEXT'
scene.cycles.sampling_pattern = 'TABULATED_SOBOL'
scene.cycles.use_light_tree = False
scene.view_settings.view_transform = 'Filmic'
bpy.context.view_layer.update()

# ---- added for rendering (the .blend has no active camera and no usable light): camera, sun
cam_auto = bpy.data.cameras.new('AutoCamera')
cam_auto.lens = 50.0
cam_auto.sensor_width = 36.0
cam_auto.clip_end = 1902.13
ob_auto_camera = bpy.data.objects.new('AutoCamera', cam_auto)
scene.collection.objects.link(ob_auto_camera)
ob_auto_camera.location = (106.89, -86.4878, 99.3132)
ob_auto_camera.rotation_euler = (1.09748, -7.21219e-08, 0.694738)
scene.camera = ob_auto_camera
light_auto_sun = bpy.data.lights.new('AutoSun', 'SUN')
light_auto_sun.energy = 3.0
light_auto_sun.angle = 0.0523599
ob_auto_sun = bpy.data.objects.new('AutoSun', light_auto_sun)
scene.collection.objects.link(ob_auto_sun)
ob_auto_sun.rotation_euler = (0.872665, 0.174533, 0.523599)
bpy.context.view_layer.update()
